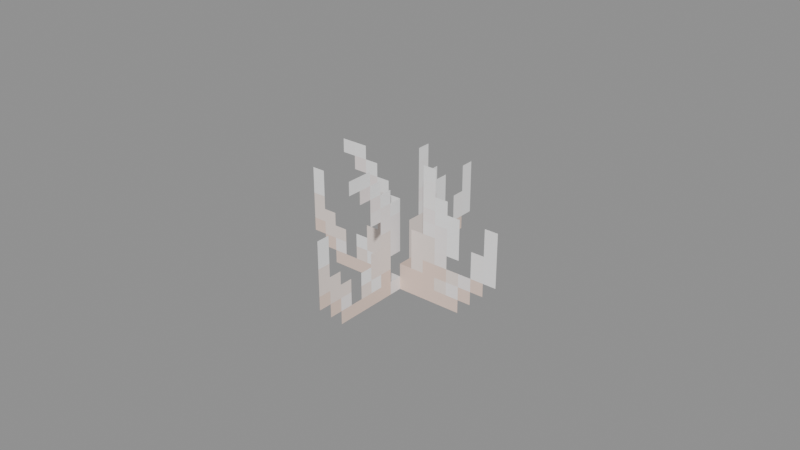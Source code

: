 # Source: Foliage_Plants_Cross_10px.blend  (saved by Blender 5.0.119; exported with 4.5.12 LTS)
import bpy
from mathutils import Matrix  # noqa: F401  (used for matrix-valued properties, if any)

bpy.ops.wm.read_factory_settings(use_empty=True)
scene = bpy.context.scene
scene.name = 'Scene'

# ---- collections
col_widgets = bpy.data.collections.new('Widgets'); scene.collection.children.link(col_widgets)
col_widgets.hide_viewport = True

# ---- images (referenced by path relative to the original .blend; pixels are not part of the script)
import os
ASSET_DIR = os.environ.get("B2B_ASSET_DIR", "")  # directory of the original .blend (textures are referenced by path, not embedded)
HERE = os.path.dirname(os.path.abspath(__file__))  # packed textures are extracted next to this script under _unpacked/

def load_image(name, relpath, width, height, colorspace="sRGB"):
    """Load a texture the original file referenced (path relative to the .blend, or extracted next to this script)."""
    p = next((c for c in (os.path.join(HERE, relpath), os.path.join(ASSET_DIR, relpath)) if relpath and os.path.exists(c)), "")
    if p:
        img = bpy.data.images.load(p, check_existing=True)
        img.name = name
    else:  # same state as the original file: an image datablock whose file is absent (Cycles renders it pink)
        img = bpy.data.images.new(name, width, height)
        img.source = "FILE"
        img.filepath = "//" + (relpath or name)
    img.colorspace_settings.name = colorspace
    return img
img_image_0 = load_image('Image_0', '_unpacked/Image_0.645e3be0.png', 32, 32, 'sRGB')

# ---- materials (node trees are filled in below, after node groups)
mat_material_0 = bpy.data.materials.new('Material_0')

# ---- material node trees
mat_material_0.use_nodes = True; mat_material_0.node_tree.nodes.clear()
_N = mat_material_0.node_tree.nodes; _L = mat_material_0.node_tree.links
n0 = _N.new('ShaderNodeBsdfPrincipled'); n0.name = 'Principled BSDF'; n0.location = (10, 300)
n0.inputs[2].default_value = 1.0
n1 = _N.new('ShaderNodeOutputMaterial'); n1.name = 'Material Output'; n1.location = (300, 300)
n2 = _N.new('NodeFrame'); n2.name = 'Frame'; n2.location = (0, 0)
n2.label = 'Alpha Clip'
n2.width = 150
n3 = _N.new('ShaderNodeMath'); n3.name = 'Math'; n3.location = (-340, -20)
n3.operation = 'SUBTRACT'
n3.inputs[0].default_value = 1.0
n4 = _N.new('ShaderNodeMath'); n4.name = 'Math.001'; n4.location = (-540, -20)
n4.operation = 'LESS_THAN'
n4.inputs[1].default_value = 0.05
n5 = _N.new('ShaderNodeTexImage'); n5.name = 'Image Texture'; n5.location = (-840, 210)
n5.label = 'BASE COLOR'
n5.image = img_image_0
n5.interpolation = 'Closest'
n5.extension = 'EXTEND'
n3.parent = n2
n4.parent = n2
_L.new(n0.outputs[0], n1.inputs[0])
_L.new(n3.outputs[0], n0.inputs[4])
_L.new(n4.outputs[0], n3.inputs[1])
_L.new(n5.outputs[0], n0.inputs[0])
_L.new(n5.outputs[1], n4.inputs[0])
n1.is_active_output = True

# ---- meshes
me_mesh_0 = bpy.data.meshes.new('Mesh_0')
me_mesh_0.from_pydata([(-1.0, -6.25e-05, 0.3125), (1.0, -6.25e-05, 0.3125), (-1.0, -6.25e-05, -0.3125), (1.0, -6.25e-05, -0.3125), (6.247e-05, -1.0, 0.3125), (6.253e-05, 1.0, 0.3125), (6.247e-05, -1.0, -0.3125), (6.253e-05, 1.0, -0.3125)], [], [(0, 2, 1), (2, 3, 1), (4, 6, 5), (6, 7, 5)])
_uv = me_mesh_0.uv_layers.new(name='UVMap')
_uv.uv.foreach_set('vector', [0.0, 0.3125, 0.0, 0.0, 1.0, 0.3125, 0.0, 0.0, 1.0, 0.0, 1.0, 0.3125, 0.0, 0.3125, 0.0, 0.0, 1.0, 0.3125, 0.0, 0.0, 1.0, 0.0, 1.0, 0.3125])
me_mesh_0.materials.append(mat_material_0)
me_mesh_0.update()
me_mesh_0.normals_split_custom_set([tuple(v) for v in zip(*[iter([0.0, -1.0, 0.0, 0.0, -1.0, 0.0, 0.0, -1.0, 0.0, 0.0, -1.0, 0.0, 0.0, -1.0, 0.0, 0.0, -1.0, 0.0, 1.0, -3.423e-08, 0.0, 1.0, -3.423e-08, 0.0, 1.0, -3.423e-08, 0.0, 1.0, -3.423e-08, 0.0, 1.0, -3.423e-08, 0.0, 1.0, -3.423e-08, 0.0])] * 3)])
me_plane = bpy.data.meshes.new('Plane')
me_plane.from_pydata([(-1.0, -6.123e-17, -1.0), (1.0, -6.123e-17, -1.0), (-1.0, 6.123e-17, 1.0), (1.0, 6.123e-17, 1.0)], [], [(0, 1, 3, 2)])
_uv = me_plane.uv_layers.new(name='UVMap')
_uv.uv.foreach_set('vector', [0.0, 0.0, 1.0, 0.0, 1.0, 1.0, 0.0, 1.0])
me_plane.update()
me_cube = bpy.data.meshes.new('Cube')
me_cube.from_pydata([(-1.0, -0.3125, 6.237e-05), (-1.0, -0.3125, 6.263e-05), (-1.0, 0.3125, 6.237e-05), (-1.0, 0.3125, 6.263e-05), (1.0, -0.3125, 6.237e-05), (1.0, -0.3125, 6.263e-05), (1.0, 0.3125, 6.237e-05), (1.0, 0.3125, 6.263e-05)], [], [(0, 1, 3, 2), (2, 3, 7, 6), (6, 7, 5, 4), (4, 5, 1, 0), (2, 6, 4, 0), (7, 3, 1, 5)])
_uv = me_cube.uv_layers.new(name='UVMap')
_uv.uv.foreach_set('vector', [0.375, 0.0, 0.625, 0.0, 0.625, 0.25, 0.375, 0.25, 0.375, 0.25, 0.625, 0.25, 0.625, 0.5, 0.375, 0.5, 0.375, 0.5, 0.625, 0.5, 0.625, 0.75, 0.375, 0.75, 0.375, 0.75, 0.625, 0.75, 0.625, 1.0, 0.375, 1.0, 0.125, 0.5, 0.375, 0.5, 0.375, 0.75, 0.125, 0.75, 0.625, 0.5, 0.875, 0.5, 0.875, 0.75, 0.625, 0.75])
me_cube.update()
arm_armature = bpy.data.armatures.new('Armature')  # bones are not reproduced

# ---- objects
ob_block = bpy.data.objects.new('Block', arm_armature)
ob_mesh_0 = bpy.data.objects.new('Mesh_0', me_mesh_0)
ob_wgt_block = bpy.data.objects.new('WGT-Block', me_plane)
ob_wgt_block_001 = bpy.data.objects.new('WGT-Block.001', me_cube)

# ---- transforms, parenting, visibility, modifiers, constraints
ob_block.location = (0.0, 0.0, 0.3125)
ob_block.rotation_mode = 'QUATERNION'
ob_block.rotation_quaternion = (1.0, 0.0, 0.0, 0.0)
ob_block.show_in_front = True
ob_mesh_0.parent = ob_block
ob_mesh_0.location = (0.0, 0.0, 0.0)
ob_mesh_0.rotation_mode = 'QUATERNION'
ob_mesh_0.rotation_quaternion = (1.0, 0.0, 0.0, 0.0)
_vg = ob_mesh_0.vertex_groups.new(name='Block')
_vg.add([0, 1, 2, 3], 1.0, 'REPLACE')
_vg = ob_mesh_0.vertex_groups.new(name='Block.001')
_vg.add([4, 5, 6, 7], 1.0, 'REPLACE')
_m = ob_mesh_0.modifiers.new('Armature', 'ARMATURE')
_m.object = ob_block
ob_wgt_block.location = (0.0, 0.0, 0.0)
ob_wgt_block.hide_render = True
ob_wgt_block_001.location = (0.0, 0.0, 0.0)
ob_wgt_block_001.hide_render = True

# ---- collection membership
scene.collection.objects.link(ob_block)
scene.collection.objects.link(ob_mesh_0)
col_widgets.objects.link(ob_wgt_block)
col_widgets.objects.link(ob_wgt_block_001)

# ---- scene / render settings (as saved in the file)
scene.frame_start = 1; scene.frame_end = 250; scene.frame_set(1)
scene.render.engine = 'BLENDER_EEVEE_NEXT'
scene.render.bake_bias = 0.0
scene.render.bake_samples = 0
scene.cycles.sampling_pattern = 'TABULATED_SOBOL'
scene.eevee.use_volume_custom_range = False
bpy.context.view_layer.update()

# ---- added for rendering (the .blend has no active camera and no usable light): camera, sun + grey world if the file has none
cam_auto = bpy.data.cameras.new('AutoCamera')
cam_auto.lens = 50.0
cam_auto.sensor_width = 36.0
cam_auto.clip_end = 1000.0
ob_auto_camera = bpy.data.objects.new('AutoCamera', cam_auto)
scene.collection.objects.link(ob_auto_camera)
ob_auto_camera.location = (2.68006, -3.21607, 2.45655)
ob_auto_camera.rotation_euler = (1.09748, -7.21219e-08, 0.694738)
scene.camera = ob_auto_camera
light_auto_sun = bpy.data.lights.new('AutoSun', 'SUN')
light_auto_sun.energy = 3.0
light_auto_sun.angle = 0.0523599
ob_auto_sun = bpy.data.objects.new('AutoSun', light_auto_sun)
scene.collection.objects.link(ob_auto_sun)
ob_auto_sun.rotation_euler = (0.872665, 0.174533, 0.523599)
if scene.world is None:
    world_auto = bpy.data.worlds.new('AutoWorld')
    world_auto.color = (0.3, 0.3, 0.3)
    scene.world = world_auto
bpy.context.view_layer.update()
